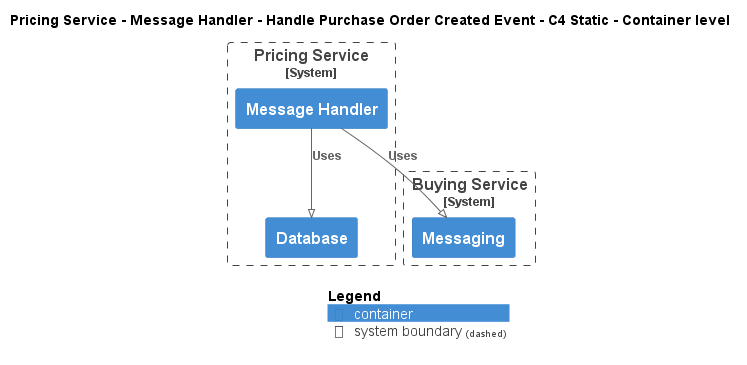

The diagram above was rendered by PlantUML. Its source (embedded in the PNG):
@startuml
!pragma layout smetana
!include ..\..\..\..\..\..\..\.c4s\C4_Container.puml

AddElementTag("c4interflow:lifecycle:new", $bgColor=green, $fontColor=#ffffff, $borderColor=green, $shadowing="False")
AddElementTag("c4interflow:lifecycle:changed", $bgColor=orange, $fontColor=#ffffff, $borderColor=orange, $shadowing="False")
AddElementTag("c4interflow:lifecycle:removed", $bgColor=red, $fontColor=#ffffff, $borderColor=red, $shadowing="False")

AddRelTag("c4interflow:lifecycle:new", $textColor=green, $lineColor=green)
AddRelTag("c4interflow:lifecycle:changed", $textColor=orange, $lineColor=orange)
AddRelTag("c4interflow:lifecycle:removed", $textColor=red, $lineColor=red)

SHOW_PERSON_PORTRAIT()
LAYOUT_TOP_DOWN()

skinparam linetype polyline

title Pricing Service - Message Handler - Handle Purchase Order Created Event - C4 Static - Container level


System_Boundary(ECommercePlatform.SoftwareSystems.PricingService, "Pricing Service") {
    Container(ECommercePlatform.SoftwareSystems.PricingService.Containers.MessageHandler, "Message Handler", "", "")
    Container(ECommercePlatform.SoftwareSystems.PricingService.Containers.Database, "Database", "", "")
}

System_Boundary(ECommercePlatform.SoftwareSystems.BuyingService, "Buying Service") {
    Container(ECommercePlatform.SoftwareSystems.BuyingService.Containers.Messaging, "Messaging", "", "")
}

Rel(ECommercePlatform.SoftwareSystems.PricingService.Containers.MessageHandler, ECommercePlatform.SoftwareSystems.BuyingService.Containers.Messaging, "Uses")
Rel(ECommercePlatform.SoftwareSystems.PricingService.Containers.MessageHandler, ECommercePlatform.SoftwareSystems.PricingService.Containers.Database, "Uses")


SHOW_LEGEND()
@enduml